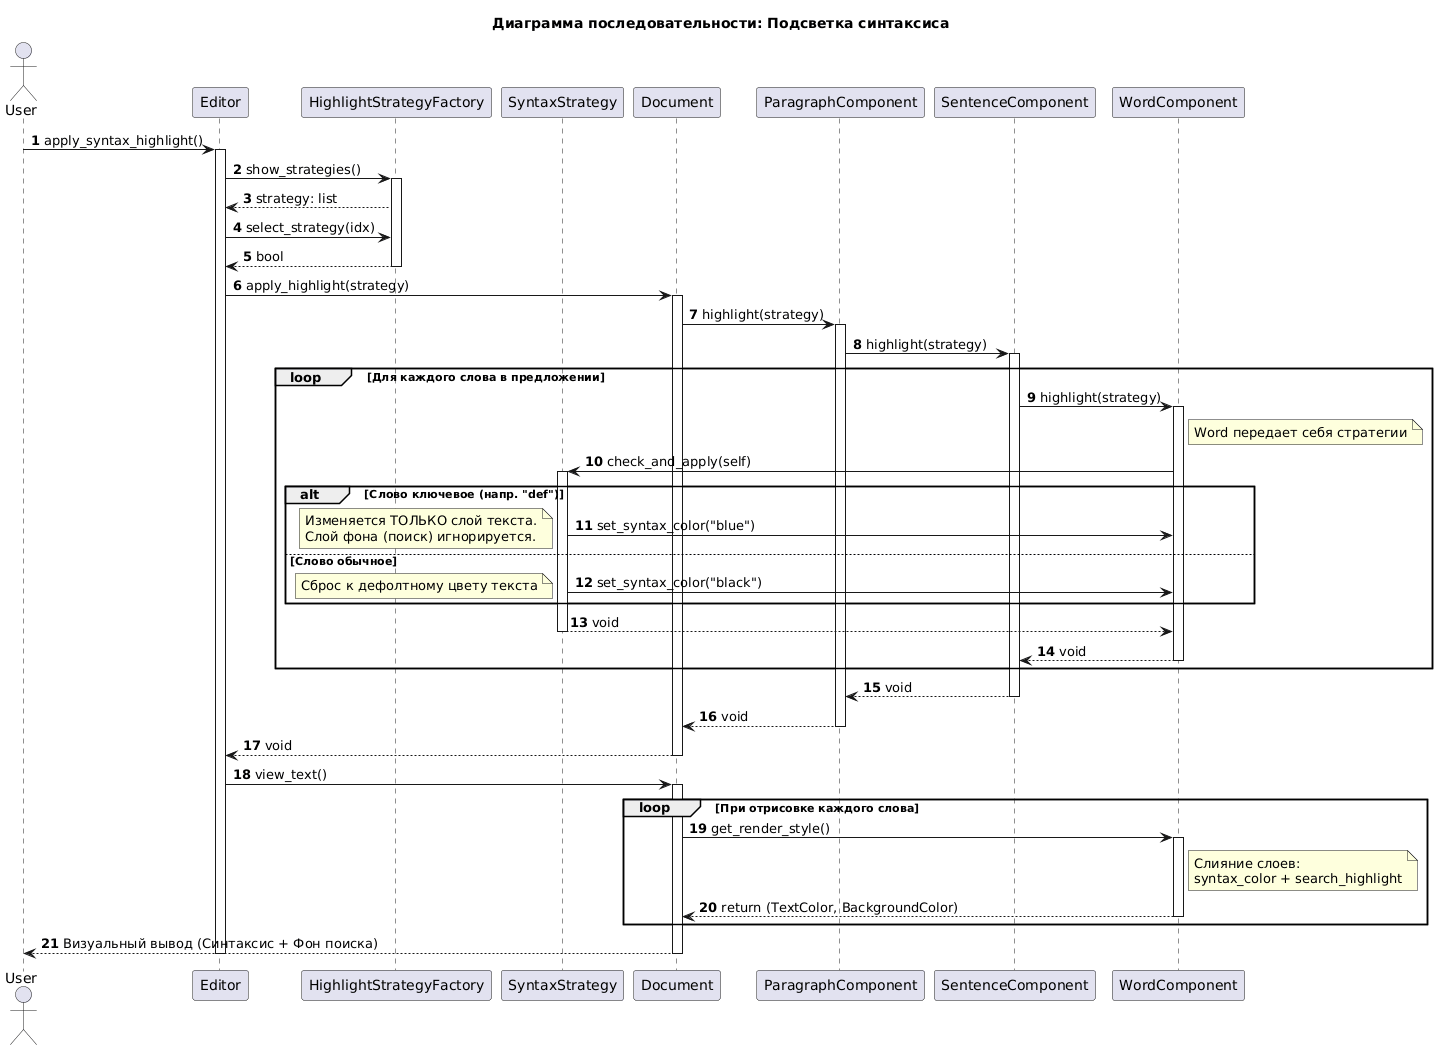

The diagram above was rendered by PlantUML. Its source (embedded in the PNG):
@startuml
autonumber
skinparam responseMessageBelowArrow true

actor User
participant "Editor" as Ctrl
participant "HighlightStrategyFactory" as Factory
participant "SyntaxStrategy" as Strategy
participant "Document" as Doc
participant "ParagraphComponent" as Para
participant "SentenceComponent" as Sent
participant "WordComponent" as Word

title Диаграмма последовательности: Подсветка синтаксиса

User -> Ctrl: apply_syntax_highlight()
activate Ctrl

Ctrl -> Factory: show_strategies()
activate Factory
Factory --> Ctrl: strategy: list

Ctrl -> Factory: select_strategy(idx)
Factory --> Ctrl: bool
deactivate Factory

Ctrl -> Doc: apply_highlight(strategy)
activate Doc

Doc -> Para: highlight(strategy)
activate Para

Para -> Sent: highlight(strategy)
activate Sent

loop Для каждого слова в предложении
    Sent -> Word: highlight(strategy)
    activate Word
    
    note right of Word: Word передает себя стратегии
    Word -> Strategy: check_and_apply(self)
    activate Strategy
    
    alt Слово ключевое (напр. "def")
        Strategy -> Word: set_syntax_color("blue")
        note left: Изменяется ТОЛЬКО слой текста.\nСлой фона (поиск) игнорируется.
    else Слово обычное
        Strategy -> Word: set_syntax_color("black")
        note left: Сброс к дефолтному цвету текста
    end
    
    Strategy --> Word: void
    deactivate Strategy
    
    Word --> Sent: void
    deactivate Word
end

Sent --> Para: void
deactivate Sent

Para --> Doc: void
deactivate Para

Doc --> Ctrl: void
deactivate Doc

Ctrl -> Doc: view_text()
activate Doc

loop При отрисовке каждого слова
    Doc -> Word: get_render_style()
    activate Word
    note right of Word: Слияние слоев:\nsyntax_color + search_highlight
    Word --> Doc: return (TextColor, BackgroundColor)
    deactivate Word
end

Doc --> User: Визуальный вывод (Синтаксис + Фон поиска)
deactivate Doc

deactivate Ctrl
@enduml